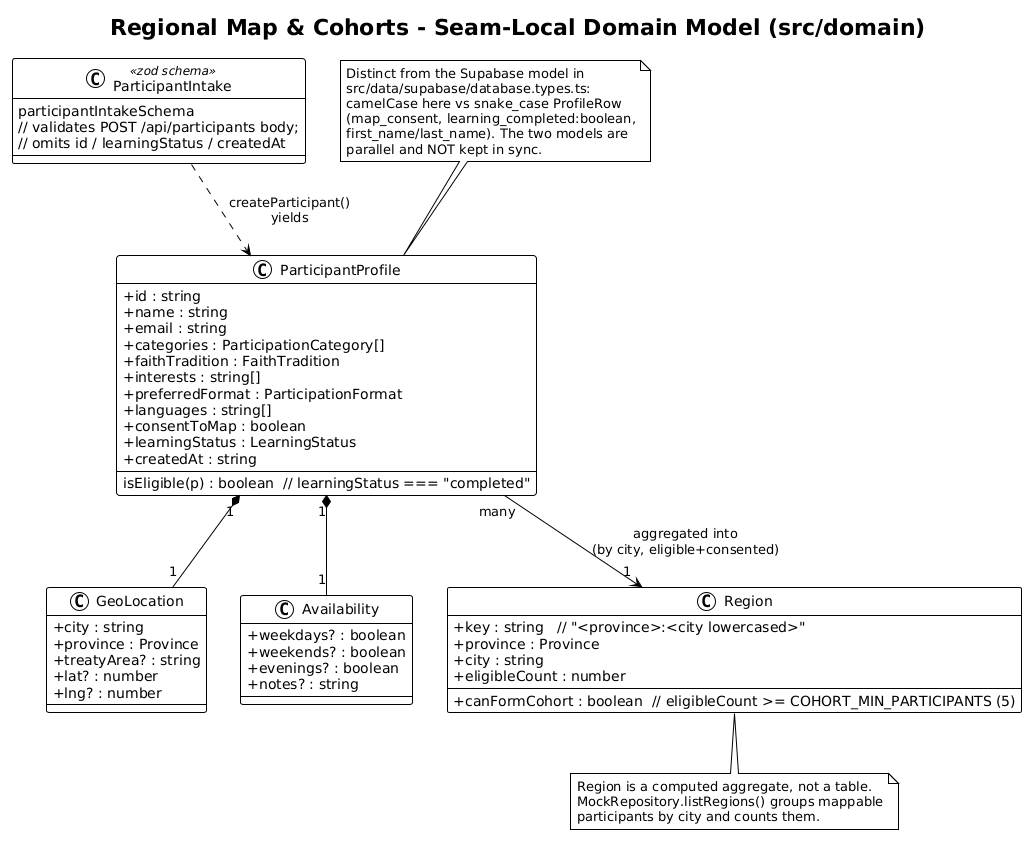

The diagram above was rendered by PlantUML. Its source (embedded in the PNG):
@startuml
!theme plain
skinparam classAttributeIconSize 0

title Regional Map & Cohorts - Seam-Local Domain Model (src/domain)

class ParticipantProfile {
  +id : string
  +name : string
  +email : string
  +categories : ParticipationCategory[]
  +faithTradition : FaithTradition
  +interests : string[]
  +preferredFormat : ParticipationFormat
  +languages : string[]
  +consentToMap : boolean
  +learningStatus : LearningStatus
  +createdAt : string
  --
  isEligible(p) : boolean  // learningStatus === "completed"
}

class GeoLocation {
  +city : string
  +province : Province
  +treatyArea? : string
  +lat? : number
  +lng? : number
}

class Availability {
  +weekdays? : boolean
  +weekends? : boolean
  +evenings? : boolean
  +notes? : string
}

class Region {
  +key : string   // "<province>:<city lowercased>"
  +province : Province
  +city : string
  +eligibleCount : number
  +canFormCohort : boolean  // eligibleCount >= COHORT_MIN_PARTICIPANTS (5)
}

class ParticipantIntake <<zod schema>> {
  participantIntakeSchema
  // validates POST /api/participants body;
  // omits id / learningStatus / createdAt
}

ParticipantProfile "1" *-- "1" GeoLocation
ParticipantProfile "1" *-- "1" Availability
ParticipantIntake ..> ParticipantProfile : createParticipant()\nyields
ParticipantProfile "many" --> "1" Region : aggregated into\n(by city, eligible+consented)

note bottom of Region
  Region is a computed aggregate, not a table.
  MockRepository.listRegions() groups mappable
  participants by city and counts them.
end note

note top of ParticipantProfile
  Distinct from the Supabase model in
  src/data/supabase/database.types.ts:
  camelCase here vs snake_case ProfileRow
  (map_consent, learning_completed:boolean,
  first_name/last_name). The two models are
  parallel and NOT kept in sync.
end note
@enduml